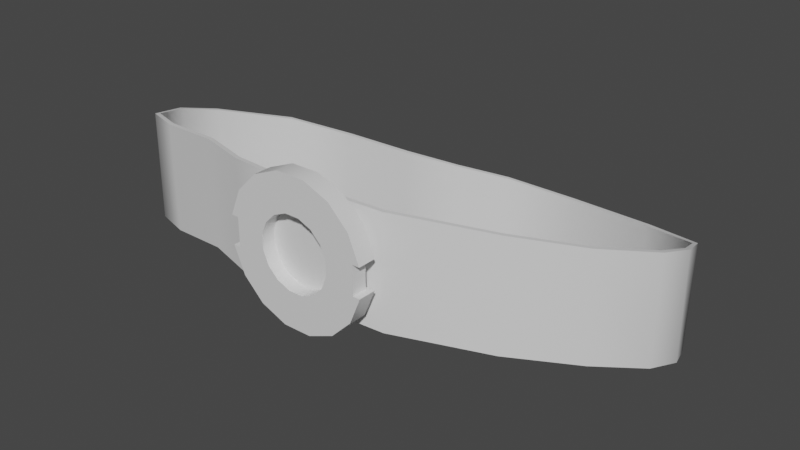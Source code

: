 # Source: cloak.blend  (saved by Blender 2.90.8; exported with 4.5.12 LTS)
import bpy
from mathutils import Matrix  # noqa: F401  (used for matrix-valued properties, if any)

bpy.ops.wm.read_factory_settings(use_empty=True)
scene = bpy.context.scene
scene.name = 'Scene'

# ---- collections
col_collection = bpy.data.collections.new('Collection'); scene.collection.children.link(col_collection)

# ---- materials (node trees are filled in below, after node groups)
mat_material = bpy.data.materials.new('Material')
mat_material.alpha_threshold = 0.0
mat_material.use_transparent_shadow = False
mat_material.line_color = (0.0, 0.0, 0.0, 1.0)

# ---- node groups
ng_auto_smooth = bpy.data.node_groups.new('Auto Smooth', 'GeometryNodeTree')
_s = ng_auto_smooth.interface.new_socket(name='Geometry', in_out='OUTPUT', socket_type='NodeSocketGeometry')
_s = ng_auto_smooth.interface.new_socket(name='Geometry', in_out='INPUT', socket_type='NodeSocketGeometry')
_s = ng_auto_smooth.interface.new_socket(name='Angle', in_out='INPUT', socket_type='NodeSocketFloat')
_s.subtype = 'ANGLE'
_s.min_value = 0.0
_s.max_value = 3.142
ng_auto_smooth.is_modifier = True
_N = ng_auto_smooth.nodes; _L = ng_auto_smooth.links
n0 = _N.new('NodeGroupOutput'); n0.name = 'Group Output'; n0.location = (480, -100)
n1 = _N.new('NodeGroupInput'); n1.name = 'Group Input'; n1.location = (-420, -300)
n2 = _N.new('NodeGroupInput'); n2.name = 'Group Input.001'; n2.location = (-60, -100)
n3 = _N.new('GeometryNodeSetShadeSmooth'); n3.name = 'Set Shade Smooth'; n3.location = (120, -100)
n3.domain = 'EDGE'
n4 = _N.new('GeometryNodeSetShadeSmooth'); n4.name = 'Set Shade Smooth.001'; n4.location = (300, -100)
n5 = _N.new('GeometryNodeInputMeshEdgeAngle'); n5.name = 'Edge Angle'; n5.location = (-420, -220)
n6 = _N.new('GeometryNodeInputEdgeSmooth'); n6.name = 'Is Edge Smooth'; n6.location = (-60, -160)
n7 = _N.new('GeometryNodeInputShadeSmooth'); n7.name = 'Is Face Smooth'; n7.location = (-240, -340)
n8 = _N.new('FunctionNodeBooleanMath'); n8.name = 'Boolean Math'; n8.location = (-60, -220)
n9 = _N.new('FunctionNodeCompare'); n9.name = 'Compare'; n9.location = (-240, -180)
n9.operation = 'LESS_EQUAL'
_L.new(n5.outputs[0], n9.inputs[0])
_L.new(n4.outputs[0], n0.inputs[0])
_L.new(n1.outputs[1], n9.inputs[1])
_L.new(n9.outputs[0], n8.inputs[0])
_L.new(n7.outputs[0], n8.inputs[1])
_L.new(n2.outputs[0], n3.inputs[0])
_L.new(n6.outputs[0], n3.inputs[1])
_L.new(n3.outputs[0], n4.inputs[0])
_L.new(n8.outputs[0], n3.inputs[2])
n0.is_active_output = True

# ---- material node trees
mat_material.use_nodes = True; mat_material.node_tree.nodes.clear()
_N = mat_material.node_tree.nodes; _L = mat_material.node_tree.links
n0 = _N.new('ShaderNodeOutputMaterial'); n0.name = 'Material Output'; n0.location = (300, 300)
n1 = _N.new('ShaderNodeBsdfPrincipled'); n1.name = 'Principled BSDF'; n1.location = (10, 300)
n1.distribution = 'GGX'
n1.subsurface_method = 'BURLEY'
n1.inputs[2].default_value = 0.4
n1.inputs[3].default_value = 1.45
n1.inputs[27].default_value = (0.0, 0.0, 0.0, 1.0)
n1.inputs[28].default_value = 1.0
_L.new(n1.outputs[0], n0.inputs[0])
n0.is_active_output = True

# ---- world
world_world = bpy.data.worlds.new('World'); scene.world = world_world
world_world.use_nodes = True; world_world.node_tree.nodes.clear()
_N = world_world.node_tree.nodes; _L = world_world.node_tree.links
n0 = _N.new('ShaderNodeOutputWorld'); n0.name = 'World Output'; n0.location = (300, 300)
n1 = _N.new('ShaderNodeBackground'); n1.name = 'Background'; n1.location = (10, 300)
n1.inputs[0].default_value = (0.05088, 0.05088, 0.05088, 1.0)
_L.new(n1.outputs[0], n0.inputs[0])
n0.is_active_output = True
world_world.color = (0.05088, 0.05088, 0.05088)
world_world.use_sun_shadow = False
world_world.sun_shadow_jitter_overblur = 0.0

# ---- meshes
me_circle = bpy.data.meshes.new('Circle')
me_circle.from_pydata([(0.103, -1.22, 0.7966), (-0.103, -1.22, 0.7966), (-0.2933, -1.22, 0.7178), (-0.439, -1.22, 0.5721), (-0.5179, -1.22, 0.3817), (-0.5179, -1.22, 0.1757), (-0.439, -1.22, -0.0146), (-0.2933, -1.22, -0.1603), (-0.103, -1.22, -0.2391), (0.103, -1.22, -0.2391), (0.2933, -1.22, -0.1603), (0.439, -1.22, -0.0146), (0.5179, -1.22, 0.1757), (0.5179, -1.22, 0.3817), (0.439, -1.22, 0.5721), (0.2933, -1.22, 0.7178), (0.103, -1.35, 0.7966), (-0.103, -1.35, 0.7966), (-0.2933, -1.35, 0.7178), (-0.439, -1.35, 0.5721), (-0.5179, -1.35, 0.3817), (-0.5179, -1.35, 0.1757), (-0.439, -1.35, -0.0146), (-0.2933, -1.35, -0.1603), (-0.103, -1.35, -0.2391), (0.103, -1.35, -0.2391), (0.2933, -1.35, -0.1603), (0.439, -1.35, -0.0146), (0.5179, -1.35, 0.1757), (0.5179, -1.35, 0.3817), (0.439, -1.35, 0.5721), (0.2933, -1.35, 0.7178), (0.0515, -1.35, 0.5377), (-0.0515, -1.35, 0.5377), (-0.1467, -1.35, 0.4982), (-0.2195, -1.35, 0.4254), (-0.2589, -1.35, 0.3302), (-0.2589, -1.35, 0.2272), (-0.2195, -1.35, 0.1321), (-0.1467, -1.35, 0.05923), (-0.0515, -1.35, 0.01981), (0.0515, -1.35, 0.01981), (0.1467, -1.35, 0.05923), (0.2195, -1.35, 0.1321), (0.2589, -1.35, 0.2272), (0.2589, -1.35, 0.3302), (0.2195, -1.35, 0.4254), (0.1467, -1.35, 0.4982), (0.0515, -1.25, 0.5377), (-0.0515, -1.25, 0.5377), (-0.1467, -1.25, 0.4982), (-0.2195, -1.25, 0.4254), (-0.2589, -1.25, 0.3302), (-0.2589, -1.25, 0.2272), (-0.2195, -1.25, 0.1321), (-0.1467, -1.25, 0.05923), (-0.0515, -1.25, 0.01981), (0.0515, -1.25, 0.01981), (0.1467, -1.25, 0.05923), (0.2195, -1.25, 0.1321), (0.2589, -1.25, 0.2272), (0.2589, -1.25, 0.3302), (0.2195, -1.25, 0.4254), (0.1467, -1.25, 0.4982), (-0.5179, -1.239, 0.3817), (-0.5179, -1.239, 0.1757), (0.5179, -1.239, 0.1757), (0.5179, -1.239, 0.3817), (0.4661, -1.35, 0.3817), (0.4661, -1.239, 0.3817), (0.4661, -1.35, 0.1757), (0.4661, -1.239, 0.1757), (-0.4661, -1.35, 0.3817), (-0.4661, -1.239, 0.3817), (-0.4661, -1.35, 0.1757), (-0.4661, -1.239, 0.1757), (0.5147, -1.143, -0.1517), (0.5147, -1.143, 0.6483), (-1.1, -1.0, 0.6104), (-1.1, -1.0, -0.1896), (-0.1949, -1.212, 0.6666), (-0.2044, -1.212, -0.1334), (-0.6671, -1.162, -0.1465), (-0.6671, -1.162, 0.6535), (1.098, -0.7955, -0.2432), (1.104, -0.7983, 0.5568), (1.48, -0.4195, -0.3438), (1.468, -0.4472, 0.4562), (1.725, -0.0752, -0.4353), (1.725, -0.0752, 0.3647), (1.773, 0.1924, -0.5105), (1.765, 0.1904, 0.2895), (1.68, 0.4786, -0.6141), (1.684, 0.4786, 0.1859), (1.241, 0.7061, -0.7193), (1.239, 0.7069, 0.08069), (0.5958, 0.7807, -0.7491), (0.5958, 0.8177, 0.03093), (0.08059, 0.7315, -0.7293), (0.08059, 0.7572, 0.06505), (-0.19, 0.4757, -0.6258), (-0.1926, 0.4991, 0.1742), (-0.5491, 0.3626, -0.5801), (-0.555, 0.3804, 0.2199), (-1.112, 0.373, -0.59), (-1.115, 0.3813, 0.21), (-1.562, 0.2101, -0.5184), (-1.556, 0.2042, 0.2816), (-1.892, -0.2572, -0.3869), (-1.874, -0.2514, 0.4084), (-1.951, -0.5524, -0.3085), (-1.934, -0.547, 0.489), (-1.799, -0.8869, -0.2196), (-1.791, -0.8829, 0.5804), (-1.498, -0.9951, -0.1909), (-1.498, -0.9951, 0.6091), (0.505, -1.114, -0.1517), (0.5056, -1.113, 0.6483), (-1.094, -0.9701, 0.6104), (-1.095, -0.97, -0.1896), (-0.1948, -1.181, 0.6666), (-0.2043, -1.181, -0.1334), (-0.66, -1.133, -0.1465), (-0.6603, -1.133, 0.6535), (1.08, -0.7718, -0.2432), (1.086, -0.7741, 0.5568), (1.457, -0.4004, -0.3438), (1.445, -0.4276, 0.4562), (1.697, -0.06347, -0.4353), (1.697, -0.06178, 0.3647), (1.741, 0.1889, -0.5105), (1.733, 0.1904, 0.2895), (1.657, 0.4555, -0.6141), (1.658, 0.4588, 0.1859), (1.233, 0.677, -0.7189), (1.229, 0.6781, 0.08101), (0.5953, 0.7505, -0.7482), (0.5953, 0.7875, 0.03188), (0.09303, 0.7024, -0.7282), (0.09493, 0.7289, 0.06608), (-0.1733, 0.45, -0.6252), (-0.1772, 0.4724, 0.1747), (-0.5444, 0.3324, -0.5799), (-0.5507, 0.3501, 0.2201), (-1.107, 0.3427, -0.59), (-1.109, 0.3511, 0.21), (-1.544, 0.1848, -0.5185), (-1.536, 0.1803, 0.2814), (-1.864, -0.2701, -0.3873), (-1.846, -0.2626, 0.408), (-1.92, -0.5508, -0.309), (-1.903, -0.5424, 0.4885), (-1.775, -0.864, -0.2199), (-1.769, -0.858, 0.5802), (-1.493, -0.9652, -0.1909), (-1.493, -0.9651, 0.6091)], [], [(67, 29, 68, 69), (8, 24, 23, 7), (1, 17, 16, 0), (0, 16, 31, 15), (9, 25, 24, 8), (2, 18, 17, 1), (10, 26, 25, 9), (3, 19, 18, 2), (11, 27, 26, 10), (11, 12, 66, 28, 27), (3, 4, 64, 20, 19), (5, 6, 22, 21, 65), (7, 23, 22, 6), (15, 31, 30, 14), (9, 11, 10), (7, 11, 9), (11, 7, 6), (12, 11, 6), (12, 6, 5), (5, 65, 75, 71, 66, 12), (13, 4, 3), (14, 13, 3), (14, 3, 2), (15, 14, 2), (15, 2, 0), (7, 9, 8), (0, 2, 1), (23, 39, 38, 22), (31, 47, 46, 30), (24, 40, 39, 23), (17, 33, 32, 16), (16, 32, 47, 31), (25, 41, 40, 24), (18, 34, 33, 17), (26, 42, 41, 25), (19, 35, 34, 18), (27, 43, 42, 26), (21, 22, 38, 37, 74), (37, 36, 72, 74), (19, 20, 72, 36, 35), (39, 55, 54, 38), (47, 63, 62, 46), (40, 56, 55, 39), (32, 48, 63, 47), (41, 57, 56, 40), (34, 50, 49, 33), (42, 58, 57, 41), (35, 51, 50, 34), (43, 59, 58, 42), (33, 49, 48, 32), (56, 57, 55), (57, 59, 55), (58, 59, 57), (59, 54, 55), (60, 54, 59), (60, 53, 54), (60, 52, 53), (61, 52, 60), (61, 51, 52), (62, 51, 61), (51, 48, 49), (51, 49, 50), (63, 48, 51), (63, 51, 62), (73, 69, 71, 75), (4, 13, 67, 69, 73, 64), (13, 14, 30, 29, 67), (44, 70, 68, 45), (27, 28, 70, 44, 43), (43, 44, 60, 59), (44, 45, 61, 60), (45, 46, 62, 61), (35, 36, 52, 51), (36, 37, 53, 52), (37, 38, 54, 53), (69, 68, 70, 71), (73, 75, 74, 72), (65, 21, 74, 75), (28, 66, 71, 70), (29, 30, 46, 45, 68), (20, 64, 73, 72), (77, 76, 84, 85), (78, 79, 82, 83), (83, 82, 81, 80), (80, 81, 76, 77), (85, 84, 86, 87), (87, 86, 88, 89), (89, 88, 90, 91), (91, 90, 92, 93), (93, 92, 94, 95), (95, 94, 96, 97), (97, 96, 98, 99), (99, 98, 100, 101), (101, 100, 102, 103), (103, 102, 104, 105), (105, 104, 106, 107), (107, 106, 108, 109), (109, 108, 110, 111), (111, 110, 112, 113), (113, 112, 114, 115), (115, 114, 79, 78), (117, 125, 124, 116), (118, 123, 122, 119), (123, 120, 121, 122), (120, 117, 116, 121), (125, 127, 126, 124), (127, 129, 128, 126), (129, 131, 130, 128), (131, 133, 132, 130), (133, 135, 134, 132), (135, 137, 136, 134), (137, 139, 138, 136), (139, 141, 140, 138), (141, 143, 142, 140), (143, 145, 144, 142), (145, 147, 146, 144), (147, 149, 148, 146), (149, 151, 150, 148), (151, 153, 152, 150), (153, 155, 154, 152), (155, 118, 119, 154), (76, 81, 121, 116), (84, 76, 116, 124), (78, 83, 123, 118), (83, 80, 120, 123), (82, 79, 119, 122), (81, 82, 122, 121), (80, 77, 117, 120), (77, 85, 125, 117), (86, 84, 124, 126), (85, 87, 127, 125), (88, 86, 126, 128), (87, 89, 129, 127), (90, 88, 128, 130), (89, 91, 131, 129), (92, 90, 130, 132), (91, 93, 133, 131), (94, 92, 132, 134), (93, 95, 135, 133), (96, 94, 134, 136), (95, 97, 137, 135), (98, 96, 136, 138), (97, 99, 139, 137), (100, 98, 138, 140), (99, 101, 141, 139), (102, 100, 140, 142), (101, 103, 143, 141), (104, 102, 142, 144), (103, 105, 145, 143), (106, 104, 144, 146), (105, 107, 147, 145), (108, 106, 146, 148), (107, 109, 149, 147), (110, 108, 148, 150), (109, 111, 151, 149), (112, 110, 150, 152), (111, 113, 153, 151), (114, 112, 152, 154), (113, 115, 155, 153), (79, 114, 154, 119), (115, 78, 118, 155)])
me_circle.polygons.foreach_set('use_smooth', [True] * 161)
_uv = me_circle.uv_layers.new(name='UVMap')
_uv.uv.foreach_set('vector', [0.3316, 0.7331, 0.3127, 0.7332, 0.3127, 0.7253, 0.3316, 0.7252, 0.2774, 0.7934, 0.2996, 0.7934, 0.3007, 0.8226, 0.2784, 0.8226, 0.628, 0.813, 0.6058, 0.8129, 0.6058, 0.7815, 0.628, 0.7816, 0.628, 0.7816, 0.6058, 0.7815, 0.6068, 0.7523, 0.629, 0.7524, 0.2774, 0.762, 0.2996, 0.762, 0.2996, 0.7934, 0.2774, 0.7934, 0.629, 0.8418, 0.6068, 0.8418, 0.6058, 0.8129, 0.628, 0.813, 0.2784, 0.7332, 0.3007, 0.7332, 0.2996, 0.762, 0.2774, 0.762, 0.6309, 0.8636, 0.6087, 0.8636, 0.6068, 0.8418, 0.629, 0.8418, 0.335, 0.76, 0.3127, 0.7602, 0.313, 0.7334, 0.3352, 0.7332, 0.335, 0.76, 0.3352, 0.791, 0.3319, 0.7911, 0.313, 0.7913, 0.3127, 0.7602, 0.1129, 0.7863, 0.1129, 0.8117, 0.1096, 0.8117, 0.09064, 0.8113, 0.09064, 0.7858, 0.4273, 0.8245, 0.4271, 0.7935, 0.4494, 0.7932, 0.4496, 0.8242, 0.4306, 0.8245, 0.4273, 0.7667, 0.4496, 0.7665, 0.4494, 0.7932, 0.4271, 0.7935, 0.629, 0.7524, 0.6068, 0.7523, 0.6087, 0.7297, 0.6309, 0.7298, 0.2774, 0.7964, 0.239, 0.7452, 0.2639, 0.7674, 0.2639, 0.8568, 0.239, 0.7452, 0.2774, 0.7964, 0.239, 0.7452, 0.2639, 0.8568, 0.239, 0.879, 0.2064, 0.7332, 0.239, 0.7452, 0.239, 0.879, 0.2064, 0.7332, 0.239, 0.879, 0.2064, 0.891, 0.6563, 0.8798, 0.653, 0.8798, 0.653, 0.8719, 0.653, 0.7298, 0.653, 0.7219, 0.6563, 0.7219, 0.2064, 0.7332, 0.2064, 0.891, 0.1738, 0.879, 0.1738, 0.7452, 0.2064, 0.7332, 0.1738, 0.879, 0.1738, 0.7452, 0.1738, 0.879, 0.1488, 0.8568, 0.1488, 0.7674, 0.1738, 0.7452, 0.1488, 0.8568, 0.1488, 0.7674, 0.1488, 0.8568, 0.1353, 0.7964, 0.2639, 0.8568, 0.2774, 0.7964, 0.2774, 0.8278, 0.1353, 0.7964, 0.1488, 0.8568, 0.1353, 0.8278, 0.2743, 0.5873, 0.2492, 0.6207, 0.2329, 0.6147, 0.2417, 0.5753, 0.1738, 0.7211, 0.1989, 0.6877, 0.2152, 0.6937, 0.2064, 0.7332, 0.2992, 0.6095, 0.2616, 0.6319, 0.2492, 0.6207, 0.2743, 0.5873, 0.1353, 0.6699, 0.1797, 0.6621, 0.1864, 0.6766, 0.1488, 0.6989, 0.1488, 0.6989, 0.1864, 0.6766, 0.1989, 0.6877, 0.1738, 0.7211, 0.3127, 0.6385, 0.2684, 0.6464, 0.2616, 0.6319, 0.2992, 0.6095, 0.1353, 0.6385, 0.1797, 0.6464, 0.1797, 0.6621, 0.1353, 0.6699, 0.3127, 0.6699, 0.2684, 0.6621, 0.2684, 0.6464, 0.3127, 0.6385, 0.1488, 0.6095, 0.1864, 0.6319, 0.1797, 0.6464, 0.1353, 0.6385, 0.2992, 0.6989, 0.2616, 0.6766, 0.2684, 0.6621, 0.3127, 0.6699, 0.2064, 0.5753, 0.2417, 0.5753, 0.2329, 0.6147, 0.2152, 0.6147, 0.2098, 0.5826, 0.2152, 0.6147, 0.1989, 0.6207, 0.1772, 0.5946, 0.2098, 0.5826, 0.1488, 0.6095, 0.1738, 0.5873, 0.1772, 0.5946, 0.1989, 0.6207, 0.1864, 0.6319, 0.4575, 0.8464, 0.4404, 0.8464, 0.4414, 0.8351, 0.4584, 0.8351, 0.3954, 0.9106, 0.4125, 0.9106, 0.4121, 0.924, 0.395, 0.924, 0.457, 0.861, 0.4399, 0.861, 0.4404, 0.8464, 0.4575, 0.8464, 0.43, 0.9407, 0.4471, 0.9407, 0.4476, 0.9553, 0.4305, 0.9553, 0.457, 0.8767, 0.4399, 0.8767, 0.4399, 0.861, 0.457, 0.861, 0.4305, 0.9106, 0.4476, 0.9106, 0.4471, 0.925, 0.43, 0.925, 0.4575, 0.8911, 0.4404, 0.8911, 0.4399, 0.8767, 0.457, 0.8767, 0.4297, 0.924, 0.4126, 0.924, 0.4129, 0.9106, 0.43, 0.9106, 0.4584, 0.902, 0.4414, 0.902, 0.4404, 0.8911, 0.4575, 0.8911, 0.43, 0.925, 0.4471, 0.925, 0.4471, 0.9407, 0.43, 0.9407, 0.3105, 0.8723, 0.3105, 0.8566, 0.3173, 0.8869, 0.3105, 0.8566, 0.3297, 0.831, 0.3173, 0.8869, 0.3173, 0.8421, 0.3297, 0.831, 0.3105, 0.8566, 0.3297, 0.831, 0.3297, 0.898, 0.3173, 0.8869, 0.346, 0.825, 0.3297, 0.898, 0.3297, 0.831, 0.346, 0.825, 0.346, 0.904, 0.3297, 0.898, 0.346, 0.825, 0.3637, 0.904, 0.346, 0.904, 0.3637, 0.825, 0.3637, 0.904, 0.346, 0.825, 0.3637, 0.825, 0.38, 0.898, 0.3637, 0.904, 0.38, 0.831, 0.38, 0.898, 0.3637, 0.825, 0.38, 0.898, 0.3992, 0.8566, 0.3992, 0.8723, 0.38, 0.898, 0.3992, 0.8723, 0.3924, 0.8869, 0.3924, 0.8421, 0.3992, 0.8566, 0.38, 0.898, 0.3924, 0.8421, 0.38, 0.898, 0.38, 0.831, 0.6694, 0.5798, 0.6694, 0.7219, 0.6341, 0.7219, 0.6341, 0.5798, 0.3349, 0.5753, 0.3349, 0.7331, 0.3316, 0.7331, 0.3316, 0.7252, 0.3316, 0.5832, 0.3316, 0.5753, 0.1351, 0.7863, 0.1351, 0.8116, 0.1129, 0.8111, 0.1129, 0.7858, 0.1318, 0.7862, 0.2492, 0.6877, 0.2709, 0.7138, 0.2383, 0.7259, 0.2329, 0.6937, 0.2992, 0.6989, 0.2743, 0.7211, 0.2709, 0.7138, 0.2492, 0.6877, 0.2616, 0.6766, 0.3954, 0.9675, 0.395, 0.9547, 0.4121, 0.9548, 0.4125, 0.9675, 0.395, 0.9547, 0.3949, 0.9395, 0.412, 0.9395, 0.4121, 0.9548, 0.3949, 0.9395, 0.395, 0.924, 0.4121, 0.924, 0.412, 0.9395, 0.4297, 0.924, 0.4296, 0.9395, 0.4125, 0.9395, 0.4126, 0.924, 0.4296, 0.9395, 0.4297, 0.9548, 0.4126, 0.9548, 0.4125, 0.9395, 0.4297, 0.9548, 0.43, 0.9675, 0.4129, 0.9675, 0.4126, 0.9548, 0.09064, 0.8164, 0.07167, 0.8163, 0.07167, 0.7858, 0.09064, 0.7859, 0.07167, 0.7859, 0.07167, 0.8165, 0.05271, 0.8164, 0.05271, 0.7858, 0.653, 0.8798, 0.6341, 0.8798, 0.6341, 0.8719, 0.653, 0.8719, 0.6341, 0.7219, 0.653, 0.7219, 0.653, 0.7298, 0.6341, 0.7298, 0.2417, 0.7332, 0.2064, 0.7332, 0.2152, 0.6937, 0.2329, 0.6937, 0.2383, 0.7259, 0.3127, 0.5753, 0.3316, 0.5753, 0.3316, 0.5832, 0.3127, 0.5832, 0.6714, 0.3509, 0.8084, 0.3554, 0.8201, 0.4448, 0.6832, 0.4411, 0.6882, 0.1051, 0.8251, 0.1096, 0.8151, 0.1754, 0.6781, 0.1708, 0.6781, 0.1708, 0.8151, 0.1754, 0.8099, 0.2458, 0.6729, 0.2427, 0.6729, 0.2427, 0.8099, 0.2458, 0.8084, 0.3554, 0.6714, 0.3509, 0.6832, 0.4411, 0.8201, 0.4448, 0.8347, 0.5034, 0.6979, 0.497, 0.6341, 0.7297, 0.5021, 0.7174, 0.5013, 0.6661, 0.6341, 0.6743, 0.6341, 0.6743, 0.5013, 0.6661, 0.4951, 0.6252, 0.6276, 0.6336, 0.6276, 0.6336, 0.4951, 0.6252, 0.4771, 0.5798, 0.6101, 0.588, 1.0, 0.4942, 0.863, 0.4971, 0.843, 0.4306, 0.9799, 0.4267, 0.9799, 0.4267, 0.843, 0.4306, 0.8347, 0.3323, 0.9683, 0.3289, 0.9683, 0.3289, 0.8347, 0.3323, 0.8355, 0.2538, 0.9715, 0.2502, 0.9715, 0.2502, 0.8355, 0.2538, 0.8517, 0.2122, 0.9886, 0.2082, 0.9886, 0.2082, 0.8517, 0.2122, 0.8576, 0.1573, 0.9946, 0.1528, 0.9946, 0.1528, 0.8576, 0.1573, 0.8531, 0.07155, 0.9901, 0.06756, 0.9901, 0.06756, 0.8531, 0.07155, 0.863, 0.002646, 1.0, 0.0, 0.009111, 0.6128, 0.1353, 0.5753, 0.1256, 0.6511, 0.0, 0.6867, 0.0, 0.6867, 0.1256, 0.6511, 0.1261, 0.6979, 0.0001386, 0.7336, 0.0001386, 0.7336, 0.1261, 0.6979, 0.1353, 0.7497, 0.008678, 0.7858, 0.6978, 0.0, 0.8347, 0.003366, 0.8279, 0.04894, 0.691, 0.04437, 0.691, 0.04437, 0.8279, 0.04894, 0.8251, 0.1096, 0.6882, 0.1051, 0.6714, 0.6538, 0.6831, 0.5649, 0.8201, 0.5613, 0.8084, 0.6493, 0.6881, 0.8973, 0.6781, 0.8314, 0.815, 0.8268, 0.8251, 0.8928, 0.6781, 0.8314, 0.6729, 0.7605, 0.8099, 0.7574, 0.815, 0.8268, 0.6729, 0.7605, 0.6714, 0.6538, 0.8084, 0.6493, 0.8099, 0.7574, 0.6831, 0.5649, 0.6977, 0.5098, 0.8346, 0.5034, 0.8201, 0.5613, 0.6058, 0.7297, 0.6025, 0.7887, 0.4771, 0.829, 0.4816, 0.7743, 0.6025, 0.7887, 0.6029, 0.8291, 0.4772, 0.8695, 0.4771, 0.829, 0.6029, 0.8291, 0.6058, 0.8722, 0.4803, 0.9123, 0.4772, 0.8695, 0.9999, 0.5006, 0.9799, 0.5655, 0.8429, 0.5614, 0.8629, 0.4971, 0.9799, 0.5655, 0.9683, 0.6619, 0.8347, 0.6584, 0.8429, 0.5614, 0.9683, 0.6619, 0.9716, 0.7383, 0.8356, 0.735, 0.8347, 0.6584, 0.9716, 0.7383, 0.9887, 0.7802, 0.8517, 0.776, 0.8356, 0.735, 0.9887, 0.7802, 0.9945, 0.8373, 0.8576, 0.8327, 0.8517, 0.776, 0.9945, 0.8373, 0.9899, 0.9224, 0.853, 0.9184, 0.8576, 0.8327, 0.9899, 0.9224, 0.9999, 0.9877, 0.8629, 0.9853, 0.853, 0.9184, 0.3388, 0.7405, 0.3468, 0.6747, 0.4771, 0.6989, 0.469, 0.7665, 0.3468, 0.6747, 0.3465, 0.6313, 0.4771, 0.6554, 0.4771, 0.6989, 0.3465, 0.6313, 0.3384, 0.5798, 0.4689, 0.6042, 0.4771, 0.6554, 0.6976, 1.0, 0.6909, 0.9581, 0.8279, 0.9534, 0.8346, 0.9963, 0.6909, 0.9581, 0.6881, 0.8973, 0.8251, 0.8928, 0.8279, 0.9534, 0.3384, 0.3648, 0.3385, 0.2547, 0.3436, 0.2551, 0.3435, 0.3638, 0.3888, 0.4588, 0.3384, 0.3648, 0.3435, 0.3638, 0.3932, 0.4563, 0.1084, 0.476, 0.05881, 0.421, 0.06325, 0.4186, 0.113, 0.4738, 0.05881, 0.421, 0.02586, 0.3548, 0.03076, 0.3534, 0.06325, 0.4186, 0.3547, 0.1852, 0.3901, 0.1221, 0.3951, 0.1234, 0.3596, 0.1868, 0.3385, 0.2547, 0.3547, 0.1852, 0.3596, 0.1868, 0.3436, 0.2551, 0.02586, 0.3548, 0.0, 0.2486, 0.005249, 0.2485, 0.03076, 0.3534, 0.0, 0.2486, 0.02608, 0.1465, 0.03097, 0.148, 0.005249, 0.2485, 0.4476, 0.5225, 0.3888, 0.4588, 0.3932, 0.4563, 0.4512, 0.5193, 0.02608, 0.1465, 0.06521, 0.0768, 0.0696, 0.0792, 0.03097, 0.148, 0.5032, 0.5651, 0.4476, 0.5225, 0.4512, 0.5193, 0.5056, 0.561, 0.06521, 0.0768, 0.1133, 0.0217, 0.1169, 0.02507, 0.0696, 0.0792, 0.5484, 0.5798, 0.5032, 0.5651, 0.5056, 0.561, 0.5484, 0.575, 0.1133, 0.0217, 0.1541, 0.0, 0.1557, 0.004557, 0.1169, 0.02507, 0.6003, 0.5671, 0.5484, 0.5798, 0.5484, 0.575, 0.5967, 0.5633, 0.1541, 0.0, 0.2075, 0.0008158, 0.2056, 0.005479, 0.1557, 0.004557, 0.6476, 0.5042, 0.6003, 0.5671, 0.5967, 0.5633, 0.6428, 0.5024, 0.2075, 0.0008158, 0.2692, 0.05416, 0.265, 0.05691, 0.2056, 0.005479, 0.6714, 0.4075, 0.6476, 0.5042, 0.6428, 0.5024, 0.6663, 0.4069, 0.2692, 0.05416, 0.3216, 0.142, 0.3167, 0.1435, 0.265, 0.05691, 0.6714, 0.3285, 0.6714, 0.4075, 0.6663, 0.4069, 0.6663, 0.33, 0.3216, 0.142, 0.3384, 0.2198, 0.333, 0.219, 0.3167, 0.1435, 0.6312, 0.2834, 0.6714, 0.3285, 0.6663, 0.33, 0.6265, 0.2855, 0.3384, 0.2198, 0.3095, 0.2721, 0.3044, 0.2711, 0.333, 0.219, 0.6174, 0.2271, 0.6312, 0.2834, 0.6265, 0.2855, 0.6122, 0.2273, 0.3095, 0.2721, 0.3088, 0.3304, 0.3036, 0.3312, 0.3044, 0.2711, 0.6287, 0.1419, 0.6174, 0.2271, 0.6122, 0.2273, 0.6234, 0.1421, 0.3088, 0.3304, 0.3384, 0.4116, 0.3332, 0.4122, 0.3036, 0.3312, 0.6076, 0.07088, 0.6287, 0.1419, 0.6234, 0.1421, 0.603, 0.07333, 0.3384, 0.4116, 0.332, 0.4843, 0.327, 0.4824, 0.3332, 0.4122, 0.5321, 0.01356, 0.6076, 0.07088, 0.603, 0.07333, 0.5294, 0.01759, 0.332, 0.4843, 0.2732, 0.5523, 0.2698, 0.5487, 0.327, 0.4824, 0.4819, 0.0, 0.5321, 0.01356, 0.5294, 0.01759, 0.4817, 0.004804, 0.2732, 0.5523, 0.2273, 0.5753, 0.2264, 0.5705, 0.2698, 0.5487, 0.4214, 0.01791, 0.4819, 0.0, 0.4817, 0.004804, 0.4249, 0.02183, 0.2273, 0.5753, 0.1641, 0.5706, 0.167, 0.5663, 0.2264, 0.5705, 0.3976, 0.06174, 0.4214, 0.01791, 0.4249, 0.02183, 0.4026, 0.06303, 0.1641, 0.5706, 0.1302, 0.5335, 0.1348, 0.5314, 0.167, 0.5663, 0.3901, 0.1221, 0.3976, 0.06174, 0.4026, 0.06303, 0.3951, 0.1234, 0.1302, 0.5335, 0.1084, 0.476, 0.113, 0.4738, 0.1348, 0.5314])
me_circle.materials.append(mat_material)
me_circle.use_remesh_fix_poles = True
me_circle.use_remesh_preserve_attributes = False
me_circle.use_mirror_x = True
me_circle.use_paint_bone_selection = False
me_circle.use_paint_mask = True
me_circle.update()

# ---- objects
ob_circle = bpy.data.objects.new('Circle', me_circle)

# ---- transforms, parenting, visibility, modifiers, constraints
ob_circle.location = (0.0, 0.0, 0.0)
ob_circle.lineart.crease_threshold = 0.0
ob_circle.use_mesh_mirror_x = True
_m = ob_circle.modifiers.new('Auto Smooth', 'NODES')
_m.node_group = ng_auto_smooth
_gi = [s.identifier for s in ng_auto_smooth.interface.items_tree if s.item_type == 'SOCKET' and s.in_out == 'INPUT']
_m[_gi[1]] = 0.8727  # Angle

# ---- collection membership
col_collection.objects.link(ob_circle)

# ---- scene / render settings (as saved in the file)
scene.frame_start = 1; scene.frame_end = 250; scene.frame_set(0)
scene.render.engine = 'BLENDER_EEVEE_NEXT'
scene.cycles.use_denoising = False
scene.cycles.samples = 128
scene.cycles.sampling_pattern = 'TABULATED_SOBOL'
scene.cycles.use_adaptive_sampling = False
scene.cycles.use_light_tree = False
scene.view_settings.view_transform = 'Filmic'
bpy.context.view_layer.update()

# ---- added for rendering (the .blend has no active camera and no usable light): camera, sun
cam_auto = bpy.data.cameras.new('AutoCamera')
cam_auto.lens = 50.0
cam_auto.sensor_width = 36.0
cam_auto.clip_end = 1000.0
ob_auto_camera = bpy.data.objects.new('AutoCamera', cam_auto)
scene.collection.objects.link(ob_auto_camera)
ob_auto_camera.location = (4.14593, -5.34834, 3.41187)
ob_auto_camera.rotation_euler = (1.09748, -7.21219e-08, 0.694738)
scene.camera = ob_auto_camera
light_auto_sun = bpy.data.lights.new('AutoSun', 'SUN')
light_auto_sun.energy = 3.0
light_auto_sun.angle = 0.0523599
ob_auto_sun = bpy.data.objects.new('AutoSun', light_auto_sun)
scene.collection.objects.link(ob_auto_sun)
ob_auto_sun.rotation_euler = (0.872665, 0.174533, 0.523599)
bpy.context.view_layer.update()
